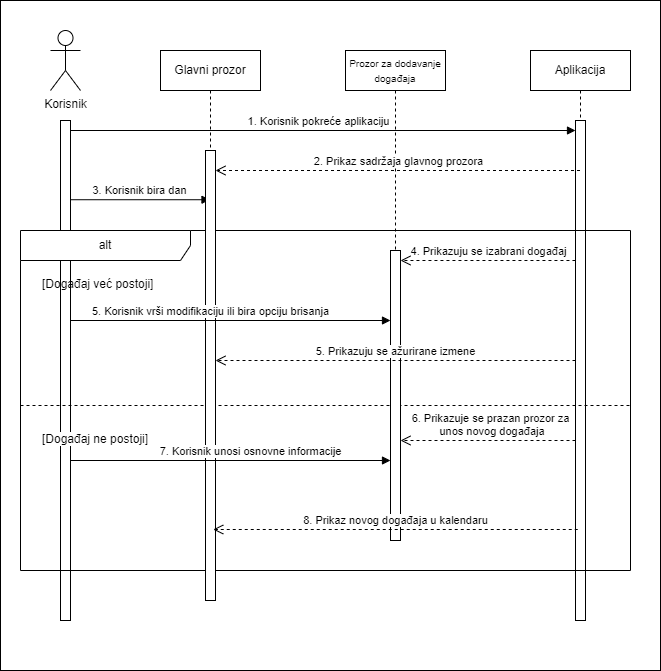

The diagram above was exported from draw.io. Its source (the exported page's mxGraphModel, read from the mxfile embedded in the PNG):
<mxGraphModel dx="1526" dy="788" grid="1" gridSize="10" guides="1" tooltips="1" connect="1" arrows="1" fold="1" page="1" pageScale="1" pageWidth="850" pageHeight="1100" math="0" shadow="0">
  <root>
    <mxCell id="0" />
    <mxCell id="1" parent="0" />
    <mxCell id="VgmjnQRfWMadjgTwWMzj-30" value="" style="rounded=0;whiteSpace=wrap;html=1;fillColor=default;" vertex="1" parent="1">
      <mxGeometry x="80" y="20" width="660" height="670" as="geometry" />
    </mxCell>
    <mxCell id="VgmjnQRfWMadjgTwWMzj-1" value="Korisnik" style="shape=umlActor;verticalLabelPosition=bottom;verticalAlign=top;html=1;" vertex="1" parent="1">
      <mxGeometry x="130" y="50" width="30" height="60" as="geometry" />
    </mxCell>
    <mxCell id="VgmjnQRfWMadjgTwWMzj-5" value="Glavni prozor" style="shape=umlLifeline;perimeter=lifelinePerimeter;whiteSpace=wrap;html=1;container=1;dropTarget=0;collapsible=0;recursiveResize=0;outlineConnect=0;portConstraint=eastwest;newEdgeStyle={&quot;curved&quot;:0,&quot;rounded&quot;:0};" vertex="1" parent="1">
      <mxGeometry x="240" y="70" width="100" height="500" as="geometry" />
    </mxCell>
    <mxCell id="VgmjnQRfWMadjgTwWMzj-11" value="1. Korisnik pokreće aplikaciju" style="html=1;verticalAlign=bottom;endArrow=block;curved=0;rounded=0;" edge="1" parent="VgmjnQRfWMadjgTwWMzj-5" target="VgmjnQRfWMadjgTwWMzj-10">
      <mxGeometry x="-0.0186" width="80" relative="1" as="geometry">
        <mxPoint x="-90" y="80" as="sourcePoint" />
        <mxPoint x="390" y="80" as="targetPoint" />
        <mxPoint as="offset" />
      </mxGeometry>
    </mxCell>
    <mxCell id="VgmjnQRfWMadjgTwWMzj-7" value="&lt;font style=&quot;font-size: 10px;&quot;&gt;Prozor za dodavanje događaja&lt;/font&gt;" style="shape=umlLifeline;perimeter=lifelinePerimeter;whiteSpace=wrap;html=1;container=1;dropTarget=0;collapsible=0;recursiveResize=0;outlineConnect=0;portConstraint=eastwest;newEdgeStyle={&quot;curved&quot;:0,&quot;rounded&quot;:0};" vertex="1" parent="1">
      <mxGeometry x="425" y="70" width="100" height="480" as="geometry" />
    </mxCell>
    <mxCell id="VgmjnQRfWMadjgTwWMzj-8" value="Aplikacija" style="shape=umlLifeline;perimeter=lifelinePerimeter;whiteSpace=wrap;html=1;container=1;dropTarget=0;collapsible=0;recursiveResize=0;outlineConnect=0;portConstraint=eastwest;newEdgeStyle={&quot;curved&quot;:0,&quot;rounded&quot;:0};" vertex="1" parent="1">
      <mxGeometry x="610" y="70" width="100" height="570" as="geometry" />
    </mxCell>
    <mxCell id="VgmjnQRfWMadjgTwWMzj-10" value="" style="html=1;points=[[0,0,0,0,5],[0,1,0,0,-5],[1,0,0,0,5],[1,1,0,0,-5]];perimeter=orthogonalPerimeter;outlineConnect=0;targetShapes=umlLifeline;portConstraint=eastwest;newEdgeStyle={&quot;curved&quot;:0,&quot;rounded&quot;:0};" vertex="1" parent="VgmjnQRfWMadjgTwWMzj-8">
      <mxGeometry x="45" y="70" width="10" height="500" as="geometry" />
    </mxCell>
    <mxCell id="VgmjnQRfWMadjgTwWMzj-9" value="" style="html=1;points=[[0,0,0,0,5],[0,1,0,0,-5],[1,0,0,0,5],[1,1,0,0,-5]];perimeter=orthogonalPerimeter;outlineConnect=0;targetShapes=umlLifeline;portConstraint=eastwest;newEdgeStyle={&quot;curved&quot;:0,&quot;rounded&quot;:0};" vertex="1" parent="1">
      <mxGeometry x="140" y="140" width="10" height="500" as="geometry" />
    </mxCell>
    <mxCell id="VgmjnQRfWMadjgTwWMzj-12" value="2. Prikaz sadržaja glavnog prozora" style="html=1;verticalAlign=bottom;endArrow=open;dashed=1;endSize=8;curved=0;rounded=0;" edge="1" parent="1" target="VgmjnQRfWMadjgTwWMzj-15">
      <mxGeometry relative="1" as="geometry">
        <mxPoint x="659.5" y="190" as="sourcePoint" />
        <mxPoint x="310" y="190" as="targetPoint" />
      </mxGeometry>
    </mxCell>
    <mxCell id="VgmjnQRfWMadjgTwWMzj-14" value="3. Korisnik bira dan" style="html=1;verticalAlign=bottom;endArrow=block;curved=0;rounded=0;" edge="1" parent="1" target="VgmjnQRfWMadjgTwWMzj-5">
      <mxGeometry x="-0.0074" width="80" relative="1" as="geometry">
        <mxPoint x="150" y="219.23000000000002" as="sourcePoint" />
        <mxPoint x="260" y="220" as="targetPoint" />
        <mxPoint as="offset" />
      </mxGeometry>
    </mxCell>
    <mxCell id="VgmjnQRfWMadjgTwWMzj-16" value="alt" style="shape=umlFrame;whiteSpace=wrap;html=1;pointerEvents=0;recursiveResize=0;container=1;collapsible=0;width=170;" vertex="1" parent="1">
      <mxGeometry x="100" y="250" width="610" height="340" as="geometry" />
    </mxCell>
    <mxCell id="VgmjnQRfWMadjgTwWMzj-17" value="[Događaj već postoji]" style="text;html=1;" vertex="1" parent="VgmjnQRfWMadjgTwWMzj-16">
      <mxGeometry width="100" height="20" relative="1" as="geometry">
        <mxPoint x="20" y="40" as="offset" />
      </mxGeometry>
    </mxCell>
    <mxCell id="VgmjnQRfWMadjgTwWMzj-18" value="[Događaj ne postoji]" style="line;strokeWidth=1;dashed=1;labelPosition=center;verticalLabelPosition=bottom;align=left;verticalAlign=top;spacingLeft=20;spacingTop=15;html=1;whiteSpace=wrap;" vertex="1" parent="VgmjnQRfWMadjgTwWMzj-16">
      <mxGeometry y="170" width="610" height="10" as="geometry" />
    </mxCell>
    <mxCell id="VgmjnQRfWMadjgTwWMzj-20" value="4. Prikazuju se izabrani događaj" style="html=1;verticalAlign=bottom;endArrow=open;dashed=1;endSize=8;curved=0;rounded=0;" edge="1" parent="VgmjnQRfWMadjgTwWMzj-16" target="VgmjnQRfWMadjgTwWMzj-22">
      <mxGeometry relative="1" as="geometry">
        <mxPoint x="554.9499999999999" y="30.000000000000114" as="sourcePoint" />
        <mxPoint x="369.997619047619" y="30.000000000000114" as="targetPoint" />
      </mxGeometry>
    </mxCell>
    <mxCell id="VgmjnQRfWMadjgTwWMzj-22" value="" style="html=1;points=[[0,0,0,0,5],[0,1,0,0,-5],[1,0,0,0,5],[1,1,0,0,-5]];perimeter=orthogonalPerimeter;outlineConnect=0;targetShapes=umlLifeline;portConstraint=eastwest;newEdgeStyle={&quot;curved&quot;:0,&quot;rounded&quot;:0};" vertex="1" parent="VgmjnQRfWMadjgTwWMzj-16">
      <mxGeometry x="370" y="20" width="10" height="290" as="geometry" />
    </mxCell>
    <mxCell id="VgmjnQRfWMadjgTwWMzj-15" value="" style="html=1;points=[[0,0,0,0,5],[0,1,0,0,-5],[1,0,0,0,5],[1,1,0,0,-5]];perimeter=orthogonalPerimeter;outlineConnect=0;targetShapes=umlLifeline;portConstraint=eastwest;newEdgeStyle={&quot;curved&quot;:0,&quot;rounded&quot;:0};" vertex="1" parent="VgmjnQRfWMadjgTwWMzj-16">
      <mxGeometry x="185" y="-80" width="10" height="450" as="geometry" />
    </mxCell>
    <mxCell id="VgmjnQRfWMadjgTwWMzj-23" value="5. Korisnik vrši modifikaciju ili bira opciju brisanja" style="html=1;verticalAlign=bottom;endArrow=block;curved=0;rounded=0;" edge="1" parent="VgmjnQRfWMadjgTwWMzj-16">
      <mxGeometry x="-0.125" width="80" relative="1" as="geometry">
        <mxPoint x="50" y="90" as="sourcePoint" />
        <mxPoint x="370" y="90" as="targetPoint" />
        <mxPoint as="offset" />
      </mxGeometry>
    </mxCell>
    <mxCell id="VgmjnQRfWMadjgTwWMzj-24" value="5. Prikazuju se ažurirane izmene" style="html=1;verticalAlign=bottom;endArrow=open;dashed=1;endSize=8;curved=0;rounded=0;" edge="1" parent="VgmjnQRfWMadjgTwWMzj-16">
      <mxGeometry relative="1" as="geometry">
        <mxPoint x="555" y="130" as="sourcePoint" />
        <mxPoint x="195.0000000000001" y="130" as="targetPoint" />
      </mxGeometry>
    </mxCell>
    <mxCell id="VgmjnQRfWMadjgTwWMzj-26" value="6. Prikazuje se prazan prozor za&lt;br&gt;&amp;nbsp;unos novog događaja" style="html=1;verticalAlign=bottom;endArrow=open;dashed=1;endSize=8;curved=0;rounded=0;" edge="1" parent="VgmjnQRfWMadjgTwWMzj-16">
      <mxGeometry x="-0.0286" relative="1" as="geometry">
        <mxPoint x="555" y="210" as="sourcePoint" />
        <mxPoint x="380" y="210" as="targetPoint" />
        <mxPoint as="offset" />
      </mxGeometry>
    </mxCell>
    <mxCell id="VgmjnQRfWMadjgTwWMzj-28" value="7. Korisnik unosi osnovne informacije" style="html=1;verticalAlign=bottom;endArrow=block;curved=0;rounded=0;" edge="1" parent="VgmjnQRfWMadjgTwWMzj-16">
      <mxGeometry x="0.125" width="80" relative="1" as="geometry">
        <mxPoint x="50" y="230" as="sourcePoint" />
        <mxPoint x="370" y="230" as="targetPoint" />
        <mxPoint as="offset" />
      </mxGeometry>
    </mxCell>
    <mxCell id="VgmjnQRfWMadjgTwWMzj-29" value="8. Prikaz novog događaja u kalendaru" style="html=1;verticalAlign=bottom;endArrow=open;dashed=1;endSize=8;curved=0;rounded=0;" edge="1" parent="VgmjnQRfWMadjgTwWMzj-16">
      <mxGeometry relative="1" as="geometry">
        <mxPoint x="557.2499999999999" y="299.0000000000001" as="sourcePoint" />
        <mxPoint x="192.75" y="299.0000000000001" as="targetPoint" />
      </mxGeometry>
    </mxCell>
  </root>
</mxGraphModel>